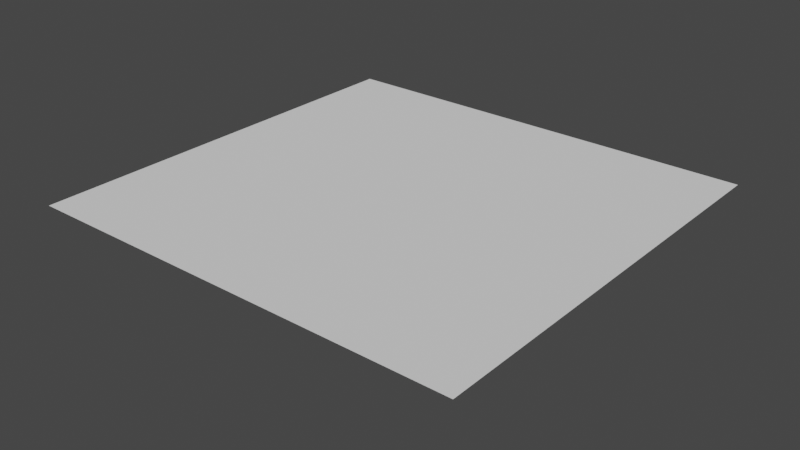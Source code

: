 # Source: X_Segment_-_Top.blend  (saved by Blender 2.82.7; exported with 4.5.12 LTS)
import bpy
from mathutils import Matrix  # noqa: F401  (used for matrix-valued properties, if any)

bpy.ops.wm.read_factory_settings(use_empty=True)
scene = bpy.context.scene
scene.name = 'Scene'

# ---- world
world_world = bpy.data.worlds.new('World'); scene.world = world_world
world_world.use_nodes = True; world_world.node_tree.nodes.clear()
_N = world_world.node_tree.nodes; _L = world_world.node_tree.links
n0 = _N.new('ShaderNodeOutputWorld'); n0.name = 'World Output'; n0.location = (300, 300)
n1 = _N.new('ShaderNodeBackground'); n1.name = 'Background'; n1.location = (10, 300)
n1.inputs[0].default_value = (0.05088, 0.05088, 0.05088, 1.0)
_L.new(n1.outputs[0], n0.inputs[0])
n0.is_active_output = True
world_world.color = (0.05088, 0.05088, 0.05088)
world_world.use_sun_shadow = False
world_world.sun_shadow_jitter_overblur = 0.0

# ---- meshes
me_plane = bpy.data.meshes.new('Plane')
me_plane.from_pydata([(2.5, -2.225, 1.0), (-2.5, -2.225, 1.0), (1.192e-06, -1.192e-06, 0.1), (2.5, 2.5, 1.0), (-2.5, 2.5, 1.0), (2.5, -3.058, 1.0), (-2.5, -3.058, 1.0), (2.5, 3.333, 1.0), (-2.5, 3.333, 1.0), (3.333, -2.225, 1.0), (3.333, 2.5, 1.0), (3.333, -3.058, 1.0), (3.333, 3.333, 1.0), (-3.333, -2.225, 1.0), (-3.333, 2.5, 1.0), (-3.333, -3.058, 1.0), (-3.333, 3.333, 1.0)], [], [(3, 4, 1, 0), (0, 1, 6, 5), (4, 3, 7, 8), (7, 3, 10, 12), (0, 5, 11, 9), (3, 0, 9, 10), (4, 8, 16, 14), (6, 1, 13, 15), (1, 4, 14, 13)])
_uv = me_plane.uv_layers.new(name='UVMap')
_uv.uv.foreach_set('vector', [0.0, 0.0, 0.0, 0.0, 0.0, 0.0, 0.0, 0.0, 0.0, 0.0, 0.0, 0.0, 0.0, 0.0, 0.0, 0.0, 0.0, 0.0, 0.0, 0.0, 0.0, 0.0, 0.0, 0.0, 0.0, 0.0, 0.0, 0.0, 0.0, 0.0, 0.0, 0.0, 0.0, 0.0, 0.0, 0.0, 0.0, 0.0, 0.0, 0.0, 0.0, 0.0, 0.0, 0.0, 0.0, 0.0, 0.0, 0.0, 0.0, 0.0, 0.0, 0.0, 0.0, 0.0, 0.0, 0.0, 0.0, 0.0, 0.0, 0.0, 0.0, 0.0, 0.0, 0.0, 0.0, 0.0, 0.0, 0.0, 0.0, 0.0, 0.0, 0.0])
me_plane.use_remesh_fix_poles = True
me_plane.use_remesh_preserve_attributes = False
me_plane.use_mirror_vertex_groups = False
me_plane.update()

# ---- objects
ob_plane = bpy.data.objects.new('Plane', me_plane)

# ---- transforms, parenting, visibility, modifiers, constraints
ob_plane.location = (0.0, 0.0, 0.0)
ob_plane.lineart.crease_threshold = 0.0

# ---- collection membership
scene.collection.objects.link(ob_plane)

# ---- scene / render settings (as saved in the file)
scene.frame_start = 1; scene.frame_end = 250; scene.frame_set(4)
scene.render.engine = 'BLENDER_EEVEE_NEXT'
scene.cycles.use_denoising = False
scene.cycles.samples = 128
scene.cycles.sampling_pattern = 'TABULATED_SOBOL'
scene.cycles.use_adaptive_sampling = False
scene.cycles.use_light_tree = False
scene.view_settings.view_transform = 'Filmic'
bpy.context.view_layer.update()

# ---- added for rendering (the .blend has no active camera and no usable light): camera, sun
cam_auto = bpy.data.cameras.new('AutoCamera')
cam_auto.lens = 50.0
cam_auto.sensor_width = 36.0
cam_auto.clip_end = 1000.0
ob_auto_camera = bpy.data.objects.new('AutoCamera', cam_auto)
scene.collection.objects.link(ob_auto_camera)
ob_auto_camera.location = (8.5856, -10.1652, 7.41848)
ob_auto_camera.rotation_euler = (1.09748, -7.21219e-08, 0.694738)
scene.camera = ob_auto_camera
light_auto_sun = bpy.data.lights.new('AutoSun', 'SUN')
light_auto_sun.energy = 3.0
light_auto_sun.angle = 0.0523599
ob_auto_sun = bpy.data.objects.new('AutoSun', light_auto_sun)
scene.collection.objects.link(ob_auto_sun)
ob_auto_sun.rotation_euler = (0.872665, 0.174533, 0.523599)
bpy.context.view_layer.update()
